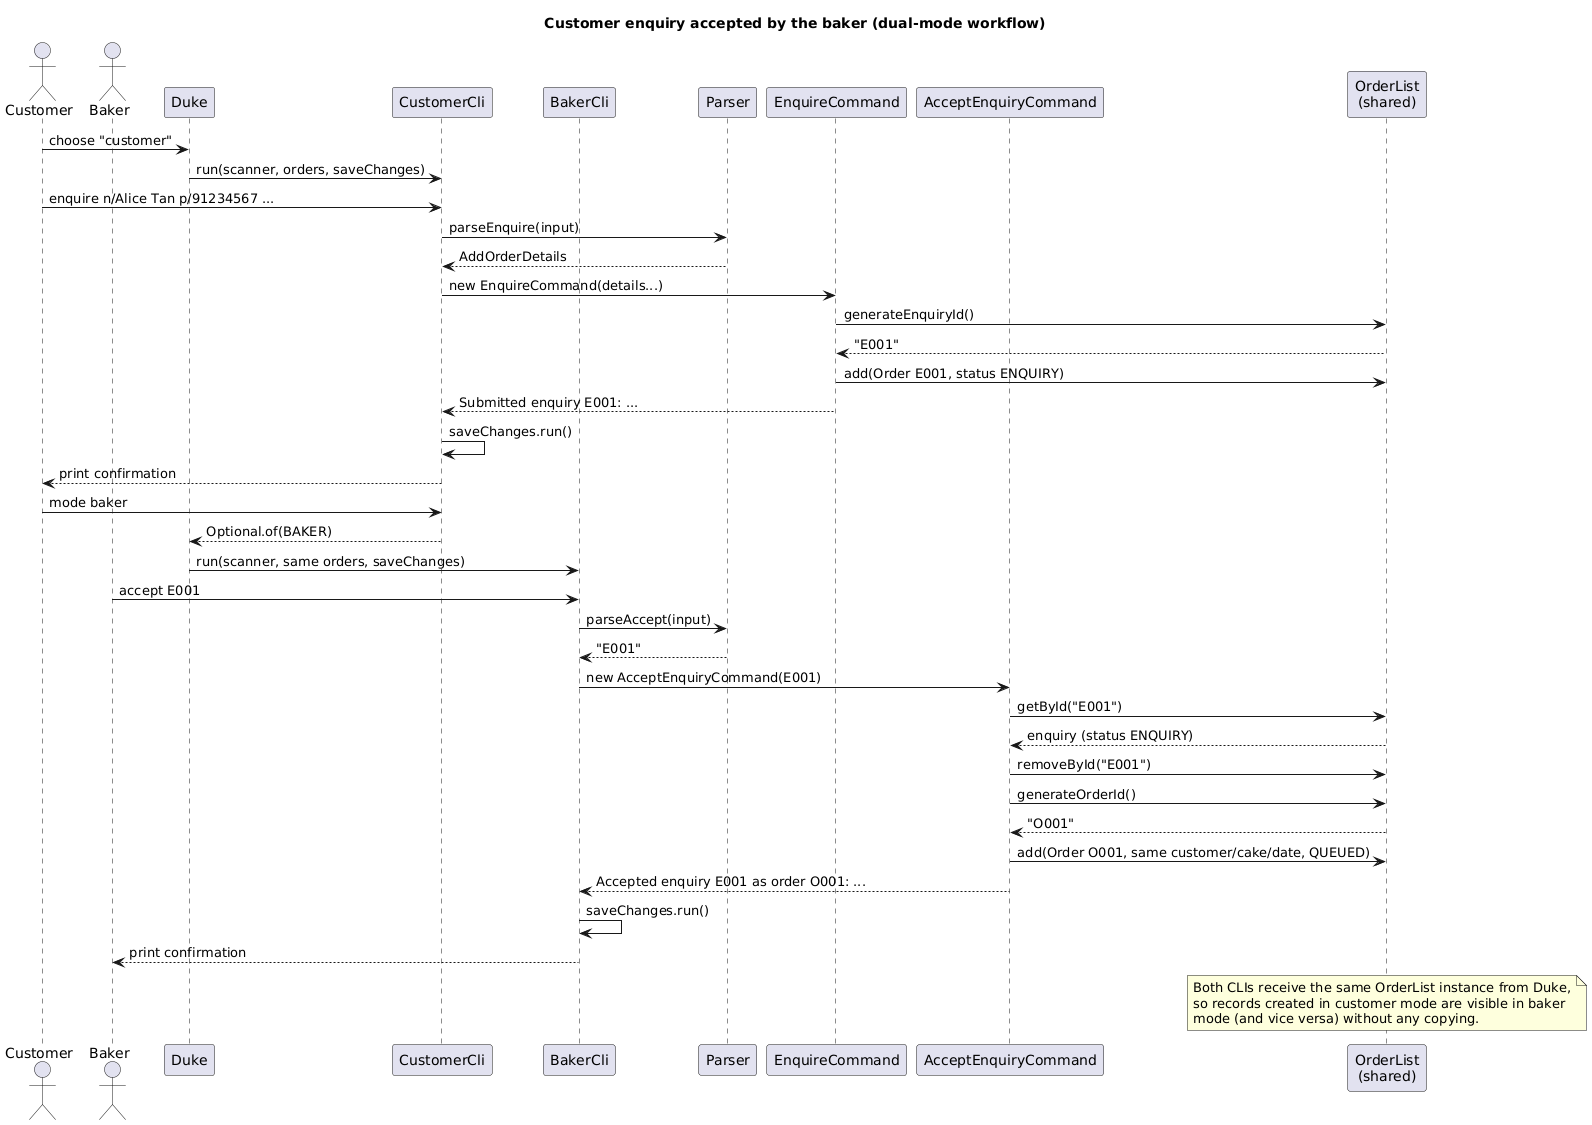

The diagram above was rendered by PlantUML. Its source (embedded in the PNG):
@startuml EnquireAcceptSequenceDiagram
!pragma layout smetana
title Customer enquiry accepted by the baker (dual-mode workflow)

actor Customer
actor Baker
participant "Duke" as Duke
participant "CustomerCli" as CustCli
participant "BakerCli" as BakerCli
participant "Parser" as Parser
participant "EnquireCommand" as Enquire
participant "AcceptEnquiryCommand" as Accept
participant "OrderList\n(shared)" as List

Customer -> Duke : choose "customer"
Duke -> CustCli : run(scanner, orders, saveChanges)
Customer -> CustCli : enquire n/Alice Tan p/91234567 ...
CustCli -> Parser : parseEnquire(input)
Parser --> CustCli : AddOrderDetails
CustCli -> Enquire : new EnquireCommand(details...)
Enquire -> List : generateEnquiryId()
List --> Enquire : "E001"
Enquire -> List : add(Order E001, status ENQUIRY)
Enquire --> CustCli : Submitted enquiry E001: ...
CustCli -> CustCli : saveChanges.run()
CustCli --> Customer : print confirmation

Customer -> CustCli : mode baker
CustCli --> Duke : Optional.of(BAKER)
Duke -> BakerCli : run(scanner, same orders, saveChanges)
Baker -> BakerCli : accept E001
BakerCli -> Parser : parseAccept(input)
Parser --> BakerCli : "E001"
BakerCli -> Accept : new AcceptEnquiryCommand(E001)
Accept -> List : getById("E001")
List --> Accept : enquiry (status ENQUIRY)
Accept -> List : removeById("E001")
Accept -> List : generateOrderId()
List --> Accept : "O001"
Accept -> List : add(Order O001, same customer/cake/date, QUEUED)
Accept --> BakerCli : Accepted enquiry E001 as order O001: ...
BakerCli -> BakerCli : saveChanges.run()
BakerCli --> Baker : print confirmation
note over List
  Both CLIs receive the same OrderList instance from Duke,
  so records created in customer mode are visible in baker
  mode (and vice versa) without any copying.
end note
@enduml